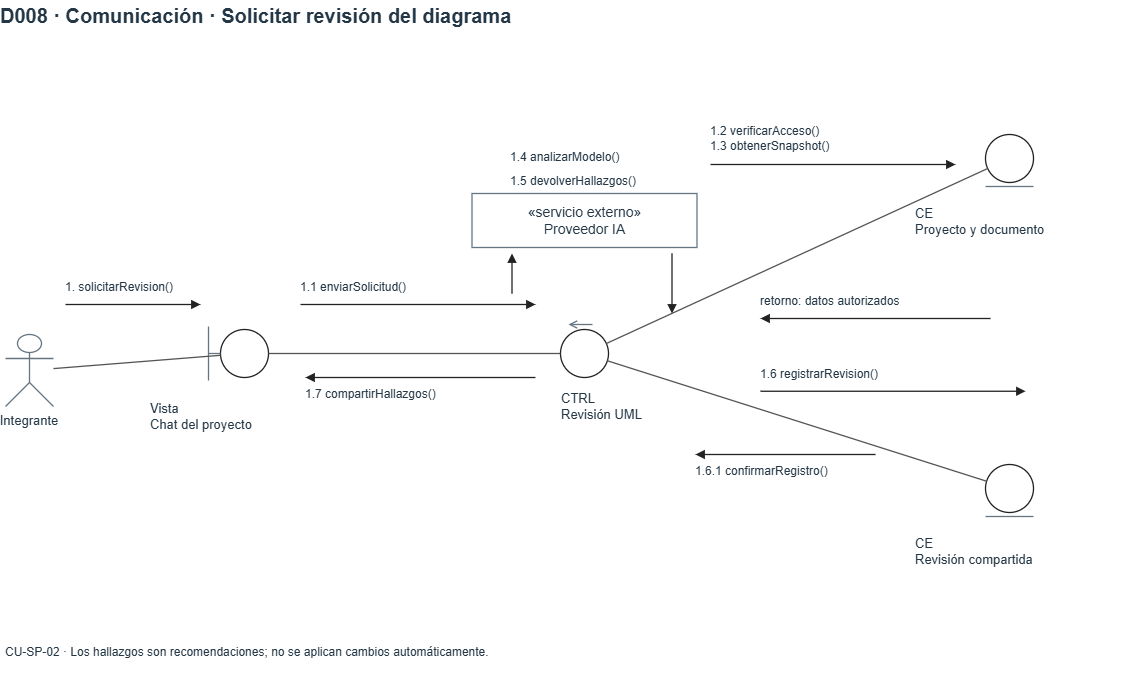

The diagram above was exported from draw.io. Its source (the exported page's mxGraphModel, read from the mxfile embedded in the PNG):
<mxGraphModel dx="1194" dy="783" grid="1" gridSize="10" guides="1" tooltips="1" connect="1" arrows="1" fold="1" page="1" pageScale="1" pageWidth="1200" pageHeight="720" math="0" shadow="0">
  <root>
    <mxCell id="0" />
    <mxCell id="1" parent="0" />
    <mxCell id="D08-4" parent="1" style="html=1;whiteSpace=wrap;fontFamily=Arial;fontSize=14;fontColor=#243746;strokeColor=#657581;strokeWidth=1.3;fillColor=#FFFFFF;text;strokeColor=none;fillColor=none;align=left;verticalAlign=middle;spacing=0;fontSize=20;fontStyle=1;fontColor=#243746;" value="D008 · Comunicación · Solicitar revisión del diagrama" vertex="1">
      <mxGeometry height="32" width="1140" x="30" y="20" as="geometry" />
    </mxCell>
    <mxCell id="D08-5" parent="1" style="html=1;whiteSpace=wrap;fontFamily=Arial;fontSize=14;fontColor=#243746;strokeColor=#657581;strokeWidth=1.3;fillColor=#FFFFFF;shape=umlActor;labelWidth=160;verticalLabelPosition=bottom;verticalAlign=top;fillColor=#FFFFFF;fontSize=13;" value="Integrante" vertex="1">
      <mxGeometry height="72" width="48" x="35" y="355" as="geometry" />
    </mxCell>
    <mxCell id="D08-6" parent="1" style="html=1;whiteSpace=wrap;fontFamily=Arial;fontSize=14;fontColor=#243746;strokeColor=#657581;strokeWidth=1.3;fillColor=#FFFFFF;ellipse;strokeColor=#222222;fillColor=#FFFFFF;" value="" vertex="1">
      <mxGeometry height="48" width="48" x="250" y="350" as="geometry" />
    </mxCell>
    <mxCell id="D08-7" edge="1" parent="1" style="html=1;whiteSpace=wrap;fontFamily=Arial;fontSize=14;fontColor=#243746;strokeColor=#657581;strokeWidth=1.3;whiteSpace=nowrap;edgeStyle=orthogonalEdgeStyle;rounded=0;endArrow=open;endFill=0;labelBackgroundColor=#FFFFFF;fontSize=12;edgeStyle=none;endArrow=none;" value="">
      <mxGeometry relative="1" as="geometry">
        <mxPoint x="238" y="347" as="sourcePoint" />
        <mxPoint x="238" y="401" as="targetPoint" />
      </mxGeometry>
    </mxCell>
    <mxCell id="D08-8" edge="1" parent="1" style="html=1;whiteSpace=wrap;fontFamily=Arial;fontSize=14;fontColor=#243746;strokeColor=#657581;strokeWidth=1.3;whiteSpace=nowrap;edgeStyle=orthogonalEdgeStyle;rounded=0;endArrow=open;endFill=0;labelBackgroundColor=#FFFFFF;fontSize=12;edgeStyle=none;endArrow=none;" value="">
      <mxGeometry relative="1" as="geometry">
        <mxPoint x="238" y="374" as="sourcePoint" />
        <mxPoint x="250" y="374" as="targetPoint" />
      </mxGeometry>
    </mxCell>
    <mxCell id="D08-9" parent="1" style="html=1;whiteSpace=wrap;fontFamily=Arial;fontSize=14;fontColor=#243746;strokeColor=#657581;strokeWidth=1.3;fillColor=#FFFFFF;text;strokeColor=none;fillColor=none;align=left;verticalAlign=middle;spacing=0;fontSize=13;fontStyle=0;fontColor=#243746;" value="Vista&lt;br&gt;Chat del proyecto" vertex="1">
      <mxGeometry height="48" width="188" x="180" y="413" as="geometry" />
    </mxCell>
    <mxCell id="D08-10" parent="1" style="html=1;whiteSpace=wrap;fontFamily=Arial;fontSize=14;fontColor=#243746;strokeColor=#657581;strokeWidth=1.3;fillColor=#FFFFFF;ellipse;strokeColor=#222222;fillColor=#FFFFFF;" value="" vertex="1">
      <mxGeometry height="48" width="48" x="590" y="350" as="geometry" />
    </mxCell>
    <mxCell id="D08-11" edge="1" parent="1" style="html=1;whiteSpace=wrap;fontFamily=Arial;fontSize=14;fontColor=#243746;strokeColor=#657581;strokeWidth=1.3;whiteSpace=nowrap;edgeStyle=orthogonalEdgeStyle;rounded=0;endArrow=open;endFill=0;labelBackgroundColor=#FFFFFF;fontSize=12;edgeStyle=none;endArrow=open;" value="">
      <mxGeometry relative="1" as="geometry">
        <mxPoint x="622" y="345" as="sourcePoint" />
        <mxPoint x="598" y="345" as="targetPoint" />
      </mxGeometry>
    </mxCell>
    <mxCell id="D08-12" parent="1" style="html=1;whiteSpace=wrap;fontFamily=Arial;fontSize=14;fontColor=#243746;strokeColor=#657581;strokeWidth=1.3;fillColor=#FFFFFF;text;strokeColor=none;fillColor=none;align=left;verticalAlign=middle;spacing=0;fontSize=13;fontStyle=0;fontColor=#243746;" value="CTRL&lt;br&gt;Revisión UML" vertex="1">
      <mxGeometry height="48" width="188" x="591" y="403" as="geometry" />
    </mxCell>
    <mxCell id="D08-13" parent="1" style="html=1;whiteSpace=wrap;fontFamily=Arial;fontSize=14;fontColor=#243746;strokeColor=#657581;strokeWidth=1.3;fillColor=#FFFFFF;ellipse;strokeColor=#222222;fillColor=#FFFFFF;" value="" vertex="1">
      <mxGeometry height="48" width="48" x="1015" y="155" as="geometry" />
    </mxCell>
    <mxCell id="D08-14" edge="1" parent="1" style="html=1;whiteSpace=wrap;fontFamily=Arial;fontSize=14;fontColor=#243746;strokeColor=#657581;strokeWidth=1.3;whiteSpace=nowrap;edgeStyle=orthogonalEdgeStyle;rounded=0;endArrow=open;endFill=0;labelBackgroundColor=#FFFFFF;fontSize=12;edgeStyle=none;endArrow=none;" value="">
      <mxGeometry relative="1" as="geometry">
        <mxPoint x="1015" y="207" as="sourcePoint" />
        <mxPoint x="1063" y="207" as="targetPoint" />
      </mxGeometry>
    </mxCell>
    <mxCell id="D08-15" parent="1" style="html=1;whiteSpace=wrap;fontFamily=Arial;fontSize=14;fontColor=#243746;strokeColor=#657581;strokeWidth=1.3;fillColor=#FFFFFF;text;strokeColor=none;fillColor=none;align=left;verticalAlign=middle;spacing=0;fontSize=13;fontStyle=0;fontColor=#243746;" value="CE&lt;br&gt;Proyecto y documento" vertex="1">
      <mxGeometry height="48" width="188" x="945" y="218" as="geometry" />
    </mxCell>
    <mxCell id="D08-16" parent="1" style="html=1;whiteSpace=wrap;fontFamily=Arial;fontSize=14;fontColor=#243746;strokeColor=#657581;strokeWidth=1.3;fillColor=#FFFFFF;ellipse;strokeColor=#222222;fillColor=#FFFFFF;" value="" vertex="1">
      <mxGeometry height="48" width="48" x="1015" y="485" as="geometry" />
    </mxCell>
    <mxCell id="D08-17" edge="1" parent="1" style="html=1;whiteSpace=wrap;fontFamily=Arial;fontSize=14;fontColor=#243746;strokeColor=#657581;strokeWidth=1.3;whiteSpace=nowrap;edgeStyle=orthogonalEdgeStyle;rounded=0;endArrow=open;endFill=0;labelBackgroundColor=#FFFFFF;fontSize=12;edgeStyle=none;endArrow=none;" value="">
      <mxGeometry relative="1" as="geometry">
        <mxPoint x="1015" y="537" as="sourcePoint" />
        <mxPoint x="1063" y="537" as="targetPoint" />
      </mxGeometry>
    </mxCell>
    <mxCell id="D08-18" parent="1" style="html=1;whiteSpace=wrap;fontFamily=Arial;fontSize=14;fontColor=#243746;strokeColor=#657581;strokeWidth=1.3;fillColor=#FFFFFF;text;strokeColor=none;fillColor=none;align=left;verticalAlign=middle;spacing=0;fontSize=13;fontStyle=0;fontColor=#243746;" value="CE&lt;br&gt;Revisión compartida" vertex="1">
      <mxGeometry height="48" width="188" x="945" y="548" as="geometry" />
    </mxCell>
    <mxCell id="D08-19" parent="1" style="html=1;whiteSpace=wrap;fontFamily=Arial;fontSize=14;fontColor=#243746;strokeColor=#657581;strokeWidth=1.3;fillColor=#FFFFFF;fillColor=#FFFFFF;" value="«servicio externo»&lt;br&gt;Proveedor IA" vertex="1">
      <mxGeometry height="54" width="225" x="501.5" y="214" as="geometry" />
    </mxCell>
    <mxCell id="D08-20" edge="1" parent="1" source="D08-5" style="html=1;whiteSpace=wrap;fontFamily=Arial;fontSize=14;fontColor=#243746;strokeColor=#657581;strokeWidth=1.3;whiteSpace=nowrap;edgeStyle=orthogonalEdgeStyle;rounded=0;endArrow=open;endFill=0;labelBackgroundColor=#FFFFFF;fontSize=12;edgeStyle=none;endArrow=none;strokeColor=#555555;" target="D08-6" value="">
      <mxGeometry relative="1" as="geometry" />
    </mxCell>
    <mxCell id="D08-21" edge="1" parent="1" source="D08-6" style="html=1;whiteSpace=wrap;fontFamily=Arial;fontSize=14;fontColor=#243746;strokeColor=#657581;strokeWidth=1.3;whiteSpace=nowrap;edgeStyle=orthogonalEdgeStyle;rounded=0;endArrow=open;endFill=0;labelBackgroundColor=#FFFFFF;fontSize=12;edgeStyle=none;endArrow=none;strokeColor=#555555;" target="D08-10" value="">
      <mxGeometry relative="1" as="geometry" />
    </mxCell>
    <mxCell id="D08-22" edge="1" parent="1" source="D08-10" style="html=1;whiteSpace=wrap;fontFamily=Arial;fontSize=14;fontColor=#243746;strokeColor=#657581;strokeWidth=1.3;whiteSpace=nowrap;edgeStyle=orthogonalEdgeStyle;rounded=0;endArrow=open;endFill=0;labelBackgroundColor=#FFFFFF;fontSize=12;edgeStyle=none;endArrow=none;strokeColor=#555555;" target="D08-13" value="">
      <mxGeometry relative="1" as="geometry" />
    </mxCell>
    <mxCell id="D08-23" edge="1" parent="1" source="D08-10" style="html=1;whiteSpace=wrap;fontFamily=Arial;fontSize=14;fontColor=#243746;strokeColor=#657581;strokeWidth=1.3;whiteSpace=nowrap;edgeStyle=orthogonalEdgeStyle;rounded=0;endArrow=open;endFill=0;labelBackgroundColor=#FFFFFF;fontSize=12;edgeStyle=none;endArrow=none;strokeColor=#555555;" target="D08-16" value="">
      <mxGeometry relative="1" as="geometry" />
    </mxCell>
    <mxCell id="D08-25" edge="1" parent="1" style="html=1;whiteSpace=wrap;fontFamily=Arial;fontSize=14;fontColor=#243746;strokeColor=#657581;strokeWidth=1.3;whiteSpace=nowrap;edgeStyle=orthogonalEdgeStyle;rounded=0;endArrow=open;endFill=0;labelBackgroundColor=#FFFFFF;fontSize=12;edgeStyle=none;endArrow=block;endFill=1;strokeColor=#222222;" value="">
      <mxGeometry relative="1" as="geometry">
        <mxPoint x="95" y="325" as="sourcePoint" />
        <mxPoint x="230" y="325" as="targetPoint" />
      </mxGeometry>
    </mxCell>
    <mxCell id="D08-26" parent="1" style="html=1;whiteSpace=wrap;fontFamily=Arial;fontSize=14;fontColor=#243746;strokeColor=#657581;strokeWidth=1.3;fillColor=#FFFFFF;text;strokeColor=none;fillColor=none;align=left;verticalAlign=middle;spacing=0;fontSize=12;fontStyle=0;fontColor=#243746;" value="1. solicitarRevision()" vertex="1">
      <mxGeometry height="24" width="220" x="95" y="296" as="geometry" />
    </mxCell>
    <mxCell id="D08-27" edge="1" parent="1" style="html=1;whiteSpace=wrap;fontFamily=Arial;fontSize=14;fontColor=#243746;strokeColor=#657581;strokeWidth=1.3;whiteSpace=nowrap;edgeStyle=orthogonalEdgeStyle;rounded=0;endArrow=open;endFill=0;labelBackgroundColor=#FFFFFF;fontSize=12;edgeStyle=none;endArrow=block;endFill=1;strokeColor=#222222;" value="">
      <mxGeometry relative="1" as="geometry">
        <mxPoint x="330" y="325" as="sourcePoint" />
        <mxPoint x="565" y="325" as="targetPoint" />
      </mxGeometry>
    </mxCell>
    <mxCell id="D08-28" parent="1" style="html=1;whiteSpace=wrap;fontFamily=Arial;fontSize=14;fontColor=#243746;strokeColor=#657581;strokeWidth=1.3;fillColor=#FFFFFF;text;strokeColor=none;fillColor=none;align=left;verticalAlign=middle;spacing=0;fontSize=12;fontStyle=0;fontColor=#243746;" value="1.1 enviarSolicitud()" vertex="1">
      <mxGeometry height="24" width="255" x="330" y="296" as="geometry" />
    </mxCell>
    <mxCell id="D08-29" edge="1" parent="1" style="html=1;whiteSpace=wrap;fontFamily=Arial;fontSize=14;fontColor=#243746;strokeColor=#657581;strokeWidth=1.3;whiteSpace=nowrap;edgeStyle=orthogonalEdgeStyle;rounded=0;endArrow=open;endFill=0;labelBackgroundColor=#FFFFFF;fontSize=12;edgeStyle=none;endArrow=block;endFill=1;strokeColor=#222222;" value="">
      <mxGeometry relative="1" as="geometry">
        <mxPoint x="565" y="398" as="sourcePoint" />
        <mxPoint x="335" y="398" as="targetPoint" />
      </mxGeometry>
    </mxCell>
    <mxCell id="D08-30" parent="1" style="html=1;whiteSpace=wrap;fontFamily=Arial;fontSize=14;fontColor=#243746;strokeColor=#657581;strokeWidth=1.3;fillColor=#FFFFFF;text;strokeColor=none;fillColor=none;align=left;verticalAlign=middle;spacing=0;fontSize=12;fontStyle=0;fontColor=#243746;" value="1.7 compartirHallazgos()" vertex="1">
      <mxGeometry height="24" width="250" x="335" y="403" as="geometry" />
    </mxCell>
    <mxCell id="D08-31" edge="1" parent="1" style="html=1;whiteSpace=wrap;fontFamily=Arial;fontSize=14;fontColor=#243746;strokeColor=#657581;strokeWidth=1.3;whiteSpace=nowrap;edgeStyle=orthogonalEdgeStyle;rounded=0;endArrow=open;endFill=0;labelBackgroundColor=#FFFFFF;fontSize=12;edgeStyle=none;endArrow=block;endFill=1;strokeColor=#222222;" value="">
      <mxGeometry relative="1" as="geometry">
        <mxPoint x="740" y="185" as="sourcePoint" />
        <mxPoint x="985" y="185" as="targetPoint" />
      </mxGeometry>
    </mxCell>
    <mxCell id="D08-32" parent="1" style="html=1;whiteSpace=wrap;fontFamily=Arial;fontSize=14;fontColor=#243746;strokeColor=#657581;strokeWidth=1.3;fillColor=#FFFFFF;text;strokeColor=none;fillColor=none;align=left;verticalAlign=middle;spacing=0;fontSize=12;fontStyle=0;fontColor=#243746;" value="1.2 verificarAcceso()&lt;br&gt;1.3 obtenerSnapshot()" vertex="1">
      <mxGeometry height="42" width="265" x="740" y="138" as="geometry" />
    </mxCell>
    <mxCell id="D08-33" edge="1" parent="1" style="html=1;whiteSpace=wrap;fontFamily=Arial;fontSize=14;fontColor=#243746;strokeColor=#657581;strokeWidth=1.3;whiteSpace=nowrap;edgeStyle=orthogonalEdgeStyle;rounded=0;endArrow=open;endFill=0;labelBackgroundColor=#FFFFFF;fontSize=12;edgeStyle=none;endArrow=block;endFill=1;strokeColor=#222222;" value="">
      <mxGeometry relative="1" as="geometry">
        <mxPoint x="1020" y="339" as="sourcePoint" />
        <mxPoint x="790" y="339" as="targetPoint" />
      </mxGeometry>
    </mxCell>
    <mxCell id="D08-34" parent="1" style="html=1;whiteSpace=wrap;fontFamily=Arial;fontSize=14;fontColor=#243746;strokeColor=#657581;strokeWidth=1.3;fillColor=#FFFFFF;text;strokeColor=none;fillColor=none;align=left;verticalAlign=middle;spacing=0;fontSize=12;fontStyle=0;fontColor=#243746;" value="retorno: datos autorizados" vertex="1">
      <mxGeometry height="24" width="250" x="790" y="310" as="geometry" />
    </mxCell>
    <mxCell id="D08-35" edge="1" parent="1" style="html=1;whiteSpace=wrap;fontFamily=Arial;fontSize=14;fontColor=#243746;strokeColor=#657581;strokeWidth=1.3;whiteSpace=nowrap;edgeStyle=orthogonalEdgeStyle;rounded=0;endArrow=open;endFill=0;labelBackgroundColor=#FFFFFF;fontSize=12;edgeStyle=none;endArrow=block;endFill=1;strokeColor=#222222;" value="">
      <mxGeometry relative="1" as="geometry">
        <mxPoint x="790" y="411.75" as="sourcePoint" />
        <mxPoint x="1055" y="411.75" as="targetPoint" />
      </mxGeometry>
    </mxCell>
    <mxCell id="D08-36" parent="1" style="html=1;whiteSpace=wrap;fontFamily=Arial;fontSize=14;fontColor=#243746;strokeColor=#657581;strokeWidth=1.3;fillColor=#FFFFFF;text;strokeColor=none;fillColor=none;align=left;verticalAlign=middle;spacing=0;fontSize=12;fontStyle=0;fontColor=#243746;" value="1.6 registrarRevision()" vertex="1">
      <mxGeometry height="24" width="285" x="790" y="382.75" as="geometry" />
    </mxCell>
    <mxCell id="D08-37" edge="1" parent="1" style="html=1;whiteSpace=wrap;fontFamily=Arial;fontSize=14;fontColor=#243746;strokeColor=#657581;strokeWidth=1.3;whiteSpace=nowrap;edgeStyle=orthogonalEdgeStyle;rounded=0;endArrow=open;endFill=0;labelBackgroundColor=#FFFFFF;fontSize=12;edgeStyle=none;endArrow=block;endFill=1;strokeColor=#222222;" value="">
      <mxGeometry relative="1" as="geometry">
        <mxPoint x="905" y="475" as="sourcePoint" />
        <mxPoint x="725" y="475" as="targetPoint" />
      </mxGeometry>
    </mxCell>
    <mxCell id="D08-38" parent="1" style="html=1;whiteSpace=wrap;fontFamily=Arial;fontSize=14;fontColor=#243746;strokeColor=#657581;strokeWidth=1.3;fillColor=#FFFFFF;text;strokeColor=none;fillColor=none;align=left;verticalAlign=middle;spacing=0;fontSize=12;fontStyle=0;fontColor=#243746;" value="1.6.1 confirmarRegistro()" vertex="1">
      <mxGeometry height="24" width="220" x="725" y="480" as="geometry" />
    </mxCell>
    <mxCell id="D08-39" edge="1" parent="1" style="html=1;whiteSpace=wrap;fontFamily=Arial;fontSize=14;fontColor=#243746;strokeColor=#657581;strokeWidth=1.3;whiteSpace=nowrap;edgeStyle=orthogonalEdgeStyle;rounded=0;endArrow=open;endFill=0;labelBackgroundColor=#FFFFFF;fontSize=12;edgeStyle=none;endArrow=block;endFill=1;strokeColor=#222222;" value="">
      <mxGeometry relative="1" as="geometry">
        <mxPoint x="541.5" y="314" as="sourcePoint" />
        <mxPoint x="541.5" y="274" as="targetPoint" />
      </mxGeometry>
    </mxCell>
    <mxCell id="D08-40" parent="1" style="html=1;whiteSpace=wrap;fontFamily=Arial;fontSize=14;fontColor=#243746;strokeColor=#657581;strokeWidth=1.3;fillColor=#FFFFFF;text;strokeColor=none;fillColor=none;align=left;verticalAlign=middle;spacing=0;fontSize=12;fontStyle=0;fontColor=#243746;" value="1.4 analizarModelo()" vertex="1">
      <mxGeometry height="24" width="220" x="540" y="166" as="geometry" />
    </mxCell>
    <mxCell id="D08-41" edge="1" parent="1" style="html=1;whiteSpace=wrap;fontFamily=Arial;fontSize=14;fontColor=#243746;strokeColor=#657581;strokeWidth=1.3;whiteSpace=nowrap;edgeStyle=orthogonalEdgeStyle;rounded=0;endArrow=open;endFill=0;labelBackgroundColor=#FFFFFF;fontSize=12;edgeStyle=none;endArrow=block;endFill=1;strokeColor=#222222;" value="">
      <mxGeometry relative="1" as="geometry">
        <mxPoint x="701.5" y="274" as="sourcePoint" />
        <mxPoint x="701.5" y="334" as="targetPoint" />
      </mxGeometry>
    </mxCell>
    <mxCell id="D08-42" parent="1" style="html=1;whiteSpace=wrap;fontFamily=Arial;fontSize=14;fontColor=#243746;strokeColor=#657581;strokeWidth=1.3;fillColor=#FFFFFF;text;strokeColor=none;fillColor=none;align=left;verticalAlign=middle;spacing=0;fontSize=12;fontStyle=0;fontColor=#243746;" value="1.5 devolverHallazgos()" vertex="1">
      <mxGeometry height="24" width="220" x="540" y="190" as="geometry" />
    </mxCell>
    <mxCell id="D08-43" parent="1" style="html=1;whiteSpace=wrap;fontFamily=Arial;fontSize=14;fontColor=#243746;strokeColor=#657581;strokeWidth=1.3;fillColor=#FFFFFF;text;strokeColor=none;fillColor=none;align=left;verticalAlign=middle;spacing=0;fontSize=12;fontStyle=0;fontColor=#243746;" value="CU-SP-02 · Los hallazgos son recomendaciones; no se aplican cambios automáticamente." vertex="1">
      <mxGeometry height="45" width="1130" x="35" y="650" as="geometry" />
    </mxCell>
  </root>
</mxGraphModel>